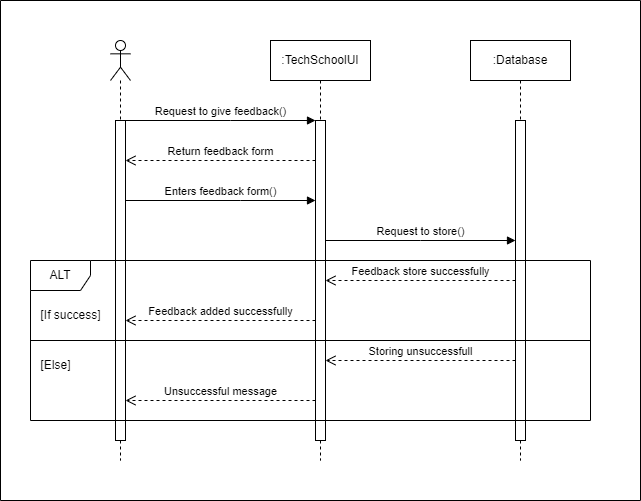

The diagram above was exported from draw.io. Its source (the exported page's mxGraphModel, read from the mxfile embedded in the PNG):
<mxGraphModel dx="880" dy="532" grid="1" gridSize="10" guides="1" tooltips="1" connect="1" arrows="1" fold="1" page="1" pageScale="1" pageWidth="827" pageHeight="1169" background="#ffffff" math="0" shadow="0">
  <root>
    <mxCell id="0" />
    <mxCell id="1" parent="0" />
    <mxCell id="CIt_a3Xb6RRE6Clc5P6Y-18" value="" style="shape=umlLifeline;perimeter=lifelinePerimeter;whiteSpace=wrap;html=1;container=1;dropTarget=0;collapsible=0;recursiveResize=0;outlineConnect=0;portConstraint=eastwest;newEdgeStyle={&quot;curved&quot;:0,&quot;rounded&quot;:0};participant=umlActor;" vertex="1" parent="1">
      <mxGeometry x="190" y="80" width="20" height="420" as="geometry" />
    </mxCell>
    <mxCell id="CIt_a3Xb6RRE6Clc5P6Y-19" value="" style="html=1;points=[[0,0,0,0,5],[0,1,0,0,-5],[1,0,0,0,5],[1,1,0,0,-5]];perimeter=orthogonalPerimeter;outlineConnect=0;targetShapes=umlLifeline;portConstraint=eastwest;newEdgeStyle={&quot;curved&quot;:0,&quot;rounded&quot;:0};" vertex="1" parent="CIt_a3Xb6RRE6Clc5P6Y-18">
      <mxGeometry x="5" y="80" width="10" height="320" as="geometry" />
    </mxCell>
    <mxCell id="CIt_a3Xb6RRE6Clc5P6Y-20" value=":TechSchoolUI" style="shape=umlLifeline;perimeter=lifelinePerimeter;whiteSpace=wrap;html=1;container=1;dropTarget=0;collapsible=0;recursiveResize=0;outlineConnect=0;portConstraint=eastwest;newEdgeStyle={&quot;curved&quot;:0,&quot;rounded&quot;:0};" vertex="1" parent="1">
      <mxGeometry x="350" y="80" width="100" height="420" as="geometry" />
    </mxCell>
    <mxCell id="CIt_a3Xb6RRE6Clc5P6Y-21" value="" style="html=1;points=[[0,0,0,0,5],[0,1,0,0,-5],[1,0,0,0,5],[1,1,0,0,-5]];perimeter=orthogonalPerimeter;outlineConnect=0;targetShapes=umlLifeline;portConstraint=eastwest;newEdgeStyle={&quot;curved&quot;:0,&quot;rounded&quot;:0};" vertex="1" parent="CIt_a3Xb6RRE6Clc5P6Y-20">
      <mxGeometry x="45" y="80" width="10" height="320" as="geometry" />
    </mxCell>
    <mxCell id="CIt_a3Xb6RRE6Clc5P6Y-22" value=":Database" style="shape=umlLifeline;perimeter=lifelinePerimeter;whiteSpace=wrap;html=1;container=1;dropTarget=0;collapsible=0;recursiveResize=0;outlineConnect=0;portConstraint=eastwest;newEdgeStyle={&quot;curved&quot;:0,&quot;rounded&quot;:0};" vertex="1" parent="1">
      <mxGeometry x="550" y="80" width="100" height="420" as="geometry" />
    </mxCell>
    <mxCell id="CIt_a3Xb6RRE6Clc5P6Y-23" value="" style="html=1;points=[[0,0,0,0,5],[0,1,0,0,-5],[1,0,0,0,5],[1,1,0,0,-5]];perimeter=orthogonalPerimeter;outlineConnect=0;targetShapes=umlLifeline;portConstraint=eastwest;newEdgeStyle={&quot;curved&quot;:0,&quot;rounded&quot;:0};" vertex="1" parent="CIt_a3Xb6RRE6Clc5P6Y-22">
      <mxGeometry x="45" y="80" width="10" height="320" as="geometry" />
    </mxCell>
    <mxCell id="CIt_a3Xb6RRE6Clc5P6Y-24" value="Request to give feedback()" style="html=1;verticalAlign=bottom;endArrow=block;curved=0;rounded=0;" edge="1" parent="1" source="CIt_a3Xb6RRE6Clc5P6Y-19" target="CIt_a3Xb6RRE6Clc5P6Y-21">
      <mxGeometry width="80" relative="1" as="geometry">
        <mxPoint x="370" y="280" as="sourcePoint" />
        <mxPoint x="450" y="280" as="targetPoint" />
        <Array as="points">
          <mxPoint x="310" y="160" />
        </Array>
      </mxGeometry>
    </mxCell>
    <mxCell id="CIt_a3Xb6RRE6Clc5P6Y-25" value="Return feedback form" style="html=1;verticalAlign=bottom;endArrow=open;dashed=1;endSize=8;curved=0;rounded=0;" edge="1" parent="1" source="CIt_a3Xb6RRE6Clc5P6Y-21" target="CIt_a3Xb6RRE6Clc5P6Y-19">
      <mxGeometry relative="1" as="geometry">
        <mxPoint x="450" y="280" as="sourcePoint" />
        <mxPoint x="370" y="280" as="targetPoint" />
        <Array as="points">
          <mxPoint x="300" y="200" />
        </Array>
      </mxGeometry>
    </mxCell>
    <mxCell id="CIt_a3Xb6RRE6Clc5P6Y-26" value="Enters feedback form()" style="html=1;verticalAlign=bottom;endArrow=block;curved=0;rounded=0;" edge="1" parent="1" source="CIt_a3Xb6RRE6Clc5P6Y-19" target="CIt_a3Xb6RRE6Clc5P6Y-21">
      <mxGeometry width="80" relative="1" as="geometry">
        <mxPoint x="215" y="170" as="sourcePoint" />
        <mxPoint x="405" y="170" as="targetPoint" />
        <Array as="points">
          <mxPoint x="320" y="240" />
        </Array>
      </mxGeometry>
    </mxCell>
    <mxCell id="CIt_a3Xb6RRE6Clc5P6Y-27" value="Request to store()" style="html=1;verticalAlign=bottom;endArrow=block;curved=0;rounded=0;" edge="1" parent="1" source="CIt_a3Xb6RRE6Clc5P6Y-21" target="CIt_a3Xb6RRE6Clc5P6Y-23">
      <mxGeometry width="80" relative="1" as="geometry">
        <mxPoint x="370" y="280" as="sourcePoint" />
        <mxPoint x="450" y="280" as="targetPoint" />
        <Array as="points">
          <mxPoint x="500" y="280" />
        </Array>
      </mxGeometry>
    </mxCell>
    <mxCell id="CIt_a3Xb6RRE6Clc5P6Y-28" value="ALT" style="shape=umlFrame;whiteSpace=wrap;html=1;pointerEvents=0;" vertex="1" parent="1">
      <mxGeometry x="110" y="300" width="560" height="160" as="geometry" />
    </mxCell>
    <mxCell id="CIt_a3Xb6RRE6Clc5P6Y-29" value="Feedback store successfully" style="html=1;verticalAlign=bottom;endArrow=open;dashed=1;endSize=8;curved=0;rounded=0;" edge="1" parent="1" source="CIt_a3Xb6RRE6Clc5P6Y-23" target="CIt_a3Xb6RRE6Clc5P6Y-21">
      <mxGeometry relative="1" as="geometry">
        <mxPoint x="600" y="340" as="sourcePoint" />
        <mxPoint x="410" y="340" as="targetPoint" />
        <Array as="points">
          <mxPoint x="500" y="320" />
        </Array>
      </mxGeometry>
    </mxCell>
    <mxCell id="CIt_a3Xb6RRE6Clc5P6Y-30" value="Feedback added successfully" style="html=1;verticalAlign=bottom;endArrow=open;dashed=1;endSize=8;curved=0;rounded=0;" edge="1" parent="1" source="CIt_a3Xb6RRE6Clc5P6Y-21" target="CIt_a3Xb6RRE6Clc5P6Y-19">
      <mxGeometry relative="1" as="geometry">
        <mxPoint x="450" y="280" as="sourcePoint" />
        <mxPoint x="370" y="280" as="targetPoint" />
        <Array as="points">
          <mxPoint x="300" y="360" />
        </Array>
      </mxGeometry>
    </mxCell>
    <mxCell id="CIt_a3Xb6RRE6Clc5P6Y-31" value="Storing unsuccessfull" style="html=1;verticalAlign=bottom;endArrow=open;dashed=1;endSize=8;curved=0;rounded=0;" edge="1" parent="1">
      <mxGeometry relative="1" as="geometry">
        <mxPoint x="595" y="400" as="sourcePoint" />
        <mxPoint x="405" y="400" as="targetPoint" />
      </mxGeometry>
    </mxCell>
    <mxCell id="CIt_a3Xb6RRE6Clc5P6Y-32" value="Unsuccessful message" style="html=1;verticalAlign=bottom;endArrow=open;dashed=1;endSize=8;curved=0;rounded=0;" edge="1" parent="1" source="CIt_a3Xb6RRE6Clc5P6Y-21" target="CIt_a3Xb6RRE6Clc5P6Y-19">
      <mxGeometry relative="1" as="geometry">
        <mxPoint x="450" y="280" as="sourcePoint" />
        <mxPoint x="370" y="280" as="targetPoint" />
        <Array as="points">
          <mxPoint x="300" y="440" />
        </Array>
      </mxGeometry>
    </mxCell>
    <mxCell id="CIt_a3Xb6RRE6Clc5P6Y-33" value="" style="swimlane;startSize=0;" vertex="1" parent="1">
      <mxGeometry x="80" y="40" width="640" height="500" as="geometry" />
    </mxCell>
    <mxCell id="CIt_a3Xb6RRE6Clc5P6Y-34" value="[If success]" style="text;html=1;align=center;verticalAlign=middle;resizable=0;points=[];autosize=1;strokeColor=none;fillColor=none;" vertex="1" parent="CIt_a3Xb6RRE6Clc5P6Y-33">
      <mxGeometry x="30" y="300" width="80" height="30" as="geometry" />
    </mxCell>
    <mxCell id="CIt_a3Xb6RRE6Clc5P6Y-35" value="[Else]" style="text;html=1;align=center;verticalAlign=middle;resizable=0;points=[];autosize=1;strokeColor=none;fillColor=none;" vertex="1" parent="CIt_a3Xb6RRE6Clc5P6Y-33">
      <mxGeometry x="30" y="350" width="50" height="30" as="geometry" />
    </mxCell>
    <mxCell id="CIt_a3Xb6RRE6Clc5P6Y-36" value="" style="line;strokeWidth=1;fillColor=none;align=left;verticalAlign=middle;spacingTop=-1;spacingLeft=3;spacingRight=3;rotatable=0;labelPosition=right;points=[];portConstraint=eastwest;strokeColor=inherit;" vertex="1" parent="1">
      <mxGeometry x="110" y="376" width="560" height="8" as="geometry" />
    </mxCell>
  </root>
</mxGraphModel>